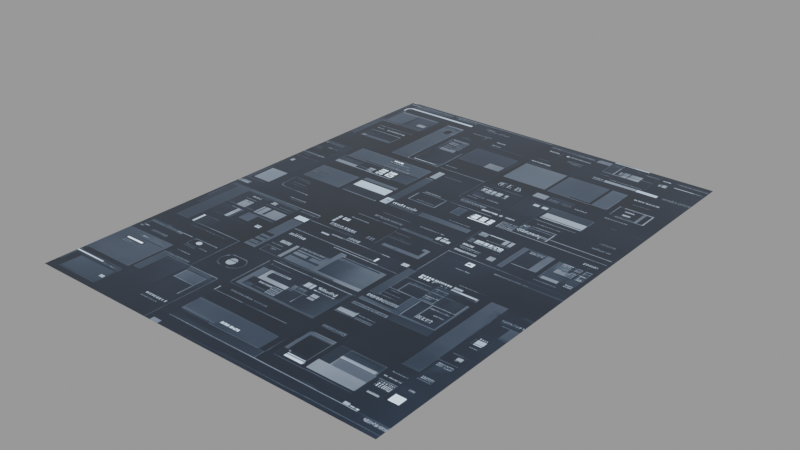 # Source: dd-gui_37_.blend  (saved by Blender 3.1.7; exported with 4.5.12 LTS)
import bpy
from mathutils import Matrix  # noqa: F401  (used for matrix-valued properties, if any)

bpy.ops.wm.read_factory_settings(use_empty=True)
scene = bpy.context.scene
scene.name = 'main'

# ---- images (referenced by path relative to the original .blend; pixels are not part of the script)
import os
ASSET_DIR = os.environ.get("B2B_ASSET_DIR", "")  # directory of the original .blend (textures are referenced by path, not embedded)
HERE = os.path.dirname(os.path.abspath(__file__))  # packed textures are extracted next to this script under _unpacked/

def load_image(name, relpath, width, height, colorspace="sRGB"):
    """Load a texture the original file referenced (path relative to the .blend, or extracted next to this script)."""
    p = next((c for c in (os.path.join(HERE, relpath), os.path.join(ASSET_DIR, relpath)) if relpath and os.path.exists(c)), "")
    if p:
        img = bpy.data.images.load(p, check_existing=True)
        img.name = name
    else:  # same state as the original file: an image datablock whose file is absent (Cycles renders it pink)
        img = bpy.data.images.new(name, width, height)
        img.source = "FILE"
        img.filepath = "//" + (relpath or name)
    img.colorspace_settings.name = colorspace
    return img
img_dd_gui__37__png = load_image('dd-gui (37).png', '_unpacked/dd-gui__37_.2829d62a.png', 768, 1024, 'sRGB')

# ---- materials (node trees are filled in below, after node groups)
mat_dd_gui__37 = bpy.data.materials.new('dd-gui (37)')
mat_dd_gui__37.use_raytrace_refraction = True
mat_dd_gui__37.use_screen_refraction = True
mat_dd_gui__37.thickness_mode = 'SLAB'
mat_dd_gui__37.roughness = 0.25

# ---- material node trees
mat_dd_gui__37.use_nodes = True; mat_dd_gui__37.node_tree.nodes.clear()
_N = mat_dd_gui__37.node_tree.nodes; _L = mat_dd_gui__37.node_tree.links
n0 = _N.new('ShaderNodeOutputMaterial'); n0.name = 'Material Output'; n0.location = (1219, 423)
n0.target = 'CYCLES'
n1 = _N.new('ShaderNodeBsdfPrincipled'); n1.name = 'Principled BSDF'; n1.location = (825, 431)
n1.distribution = 'GGX'
n1.subsurface_method = 'BURLEY'
n1.inputs[2].default_value = 0.0
n1.inputs[3].default_value = 1.45
n1.inputs[19].default_value = 0.25
n1.inputs[28].default_value = 2.0
n2 = _N.new('ShaderNodeTexImage'); n2.name = 'decal'; n2.location = (-137, 135)
n2.label = 'decal'
n2.image = img_dd_gui__37__png
n3 = _N.new('NodeReroute'); n3.name = 'Reroute'; n3.location = (511, 104)
n3.width = 16
n4 = _N.new('ShaderNodeRGBCurve'); n4.name = 'RGB Curves'; n4.location = (183, 148)
_c = n4.mapping.curves[3]
while len(_c.points) > 2: _c.points.remove(_c.points[-1])
_c.points[0].location = (0.0, 0.0); _c.points[0].handle_type = 'AUTO'
_c.points[1].location = (0.59545, 0.3); _c.points[1].handle_type = 'AUTO'
_p = _c.points.new(1.0, 1.0); _p.handle_type = 'AUTO'
n4.mapping.update()
n5 = _N.new('ShaderNodeOutputMaterial'); n5.name = 'Material Output.001'; n5.location = (0, 0)
n5.target = 'EEVEE'
n6 = _N.new('ShaderNodeMixShader'); n6.name = 'Mix Shader'; n6.location = (0, 0)
n6.label = 'Disable Shadow'
n6.hide = True
n7 = _N.new('ShaderNodeLightPath'); n7.name = 'Light Path'; n7.location = (0, 0)
n7.hide = True
n8 = _N.new('ShaderNodeBsdfTransparent'); n8.name = 'Transparent BSDF'; n8.location = (0, 0)
n8.hide = True
_L.new(n3.outputs[0], n1.inputs[0])
_L.new(n1.outputs[0], n0.inputs[0])
_L.new(n3.outputs[0], n1.inputs[27])
_L.new(n4.outputs[0], n3.inputs[0])
_L.new(n2.outputs[0], n4.inputs[1])
_L.new(n1.outputs[0], n6.inputs[1])
_L.new(n6.outputs[0], n5.inputs[0])
_L.new(n7.outputs[1], n6.inputs[0])
_L.new(n8.outputs[0], n6.inputs[2])
n0.is_active_output = True

# ---- meshes
me_dd_gui__37 = bpy.data.meshes.new('dd-gui (37)')
me_dd_gui__37.from_pydata([(-0.384, -0.512, 0.0), (0.384, -0.512, 0.0), (-0.384, 0.512, 0.0), (0.384, 0.512, 0.0)], [], [(0, 1, 3, 2)])
_uv = me_dd_gui__37.uv_layers.new(name='UVMap')
_uv.uv.foreach_set('vector', [0.0, 0.0, 1.0, 0.0, 1.0, 1.0, 0.0, 1.0])
me_dd_gui__37.materials.append(mat_dd_gui__37)
me_dd_gui__37.use_remesh_fix_poles = True
me_dd_gui__37.use_remesh_preserve_attributes = False
me_dd_gui__37.update()

# ---- objects
ob_dd_gui__37 = bpy.data.objects.new('dd-gui (37)', me_dd_gui__37)

# ---- transforms, parenting, visibility, modifiers, constraints
ob_dd_gui__37.location = (0.0, 0.0, 0.0)
ob_dd_gui__37.visible_diffuse = False
ob_dd_gui__37.visible_glossy = False
ob_dd_gui__37.visible_shadow = False
ob_dd_gui__37.display_type = 'SOLID'
_m = ob_dd_gui__37.modifiers.new('Displace', 'DISPLACE')
_m.mid_level = 0.995
_m.direction = 'Z'
_m = ob_dd_gui__37.modifiers.new('Subdivision', 'SUBSURF')
_m.subdivision_type = 'SIMPLE'
_m.levels = 3
_m.render_levels = 3
_m = ob_dd_gui__37.modifiers.new('Shrinkwrap', 'SHRINKWRAP')
_m.wrap_method = 'PROJECT'
_m.offset = 0.012
_m.use_negative_direction = True

# ---- collection membership
scene.collection.objects.link(ob_dd_gui__37)

# ---- scene / render settings (as saved in the file)
scene.frame_start = 1; scene.frame_end = 250; scene.frame_set(1)
scene.render.engine = 'BLENDER_EEVEE_NEXT'
scene.render.image_settings.exr_codec = 'NONE'
scene.render.simplify_subdivision_render = 0
scene.render.simplify_child_particles_render = 0.0
scene.cycles.sampling_pattern = 'TABULATED_SOBOL'
scene.cycles.use_light_tree = False
scene.view_settings.view_transform = 'Filmic'
bpy.context.view_layer.update()

# ---- added for rendering (the .blend has no active camera and no usable light): camera, sun + grey world if the file has none
cam_auto = bpy.data.cameras.new('AutoCamera')
cam_auto.lens = 50.0
cam_auto.sensor_width = 36.0
cam_auto.clip_end = 1000.0
ob_auto_camera = bpy.data.objects.new('AutoCamera', cam_auto)
scene.collection.objects.link(ob_auto_camera)
ob_auto_camera.location = (1.18429, -1.42115, 0.95243)
ob_auto_camera.rotation_euler = (1.09748, -7.21219e-08, 0.694738)
scene.camera = ob_auto_camera
light_auto_sun = bpy.data.lights.new('AutoSun', 'SUN')
light_auto_sun.energy = 3.0
light_auto_sun.angle = 0.0523599
ob_auto_sun = bpy.data.objects.new('AutoSun', light_auto_sun)
scene.collection.objects.link(ob_auto_sun)
ob_auto_sun.rotation_euler = (0.872665, 0.174533, 0.523599)
if scene.world is None:
    world_auto = bpy.data.worlds.new('AutoWorld')
    world_auto.color = (0.3, 0.3, 0.3)
    scene.world = world_auto
bpy.context.view_layer.update()

